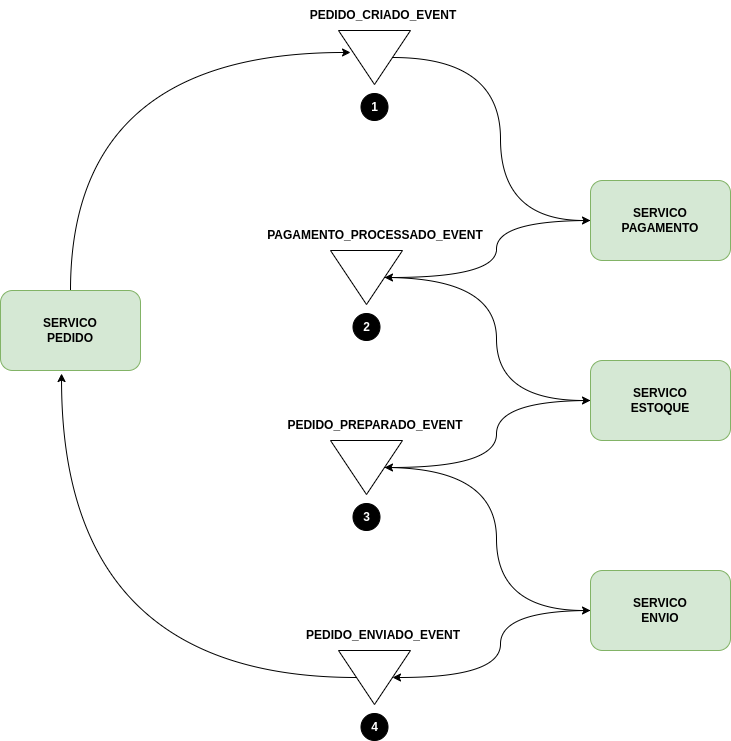

The diagram above was exported from draw.io. Its source (the exported page's mxGraphModel, read from the mxfile embedded in the PNG):
<mxGraphModel dx="2062" dy="877" grid="1" gridSize="10" guides="1" tooltips="1" connect="1" arrows="1" fold="1" page="1" pageScale="1" pageWidth="850" pageHeight="1100" math="0" shadow="0">
  <root>
    <mxCell id="1HUHxxAi9-GOmSFyXUko-0" />
    <mxCell id="1HUHxxAi9-GOmSFyXUko-1" parent="1HUHxxAi9-GOmSFyXUko-0" />
    <mxCell id="5mkjpfcjViC1F9s7HLKl-3" value="" style="group" vertex="1" connectable="0" parent="1HUHxxAi9-GOmSFyXUko-1">
      <mxGeometry x="388" y="20" width="75" height="120" as="geometry" />
    </mxCell>
    <mxCell id="5mkjpfcjViC1F9s7HLKl-1" value="" style="group" vertex="1" connectable="0" parent="5mkjpfcjViC1F9s7HLKl-3">
      <mxGeometry y="30" width="72" height="90" as="geometry" />
    </mxCell>
    <mxCell id="Shlpm-iZHIbMb_OWoXU7-0" value="" style="triangle;whiteSpace=wrap;html=1;rotation=90;" vertex="1" parent="5mkjpfcjViC1F9s7HLKl-1">
      <mxGeometry x="9" y="-9" width="54" height="72" as="geometry" />
    </mxCell>
    <mxCell id="5mkjpfcjViC1F9s7HLKl-0" value="1" style="ellipse;whiteSpace=wrap;html=1;fillColor=#000000;fontStyle=1;fontColor=#FFFFFF;" vertex="1" parent="5mkjpfcjViC1F9s7HLKl-1">
      <mxGeometry x="22.5" y="63" width="27" height="27" as="geometry" />
    </mxCell>
    <mxCell id="5mkjpfcjViC1F9s7HLKl-2" value="&lt;b&gt;PEDIDO_CRIADO_EVENT&lt;/b&gt;" style="text;html=1;strokeColor=none;fillColor=none;align=center;verticalAlign=middle;whiteSpace=wrap;rounded=0;fontColor=#000000;" vertex="1" parent="5mkjpfcjViC1F9s7HLKl-3">
      <mxGeometry x="15" width="60" height="30" as="geometry" />
    </mxCell>
    <mxCell id="5mkjpfcjViC1F9s7HLKl-4" value="" style="group" vertex="1" connectable="0" parent="1HUHxxAi9-GOmSFyXUko-1">
      <mxGeometry x="380" y="240" width="75" height="120" as="geometry" />
    </mxCell>
    <mxCell id="5mkjpfcjViC1F9s7HLKl-5" value="" style="group" vertex="1" connectable="0" parent="5mkjpfcjViC1F9s7HLKl-4">
      <mxGeometry y="30" width="72" height="90" as="geometry" />
    </mxCell>
    <mxCell id="5mkjpfcjViC1F9s7HLKl-6" value="" style="triangle;whiteSpace=wrap;html=1;rotation=90;" vertex="1" parent="5mkjpfcjViC1F9s7HLKl-5">
      <mxGeometry x="9" y="-9" width="54" height="72" as="geometry" />
    </mxCell>
    <mxCell id="5mkjpfcjViC1F9s7HLKl-7" value="2" style="ellipse;whiteSpace=wrap;html=1;fillColor=#000000;fontStyle=1;fontColor=#FFFFFF;" vertex="1" parent="5mkjpfcjViC1F9s7HLKl-5">
      <mxGeometry x="22.5" y="63" width="27" height="27" as="geometry" />
    </mxCell>
    <mxCell id="5mkjpfcjViC1F9s7HLKl-8" value="&lt;b&gt;PAGAMENTO_PROCESSADO_EVENT&lt;/b&gt;" style="text;html=1;strokeColor=none;fillColor=none;align=center;verticalAlign=middle;whiteSpace=wrap;rounded=0;fontColor=#000000;" vertex="1" parent="5mkjpfcjViC1F9s7HLKl-4">
      <mxGeometry x="15" width="60" height="30" as="geometry" />
    </mxCell>
    <mxCell id="ImvGH7shdEvUs9bvxKdD-0" value="" style="group" vertex="1" connectable="0" parent="1HUHxxAi9-GOmSFyXUko-1">
      <mxGeometry x="380" y="430" width="75" height="120" as="geometry" />
    </mxCell>
    <mxCell id="ImvGH7shdEvUs9bvxKdD-1" value="" style="group" vertex="1" connectable="0" parent="ImvGH7shdEvUs9bvxKdD-0">
      <mxGeometry y="30" width="72" height="90" as="geometry" />
    </mxCell>
    <mxCell id="ImvGH7shdEvUs9bvxKdD-2" value="" style="triangle;whiteSpace=wrap;html=1;rotation=90;" vertex="1" parent="ImvGH7shdEvUs9bvxKdD-1">
      <mxGeometry x="9" y="-9" width="54" height="72" as="geometry" />
    </mxCell>
    <mxCell id="ImvGH7shdEvUs9bvxKdD-3" value="3" style="ellipse;whiteSpace=wrap;html=1;fillColor=#000000;fontStyle=1;fontColor=#FFFFFF;" vertex="1" parent="ImvGH7shdEvUs9bvxKdD-1">
      <mxGeometry x="22.5" y="63" width="27" height="27" as="geometry" />
    </mxCell>
    <mxCell id="ImvGH7shdEvUs9bvxKdD-4" value="&lt;b&gt;PEDIDO_PREPARADO_EVENT&lt;/b&gt;" style="text;html=1;strokeColor=none;fillColor=none;align=center;verticalAlign=middle;whiteSpace=wrap;rounded=0;fontColor=#000000;" vertex="1" parent="ImvGH7shdEvUs9bvxKdD-0">
      <mxGeometry x="15" width="60" height="30" as="geometry" />
    </mxCell>
    <mxCell id="QgIlEwg4JkDsmrkqRozh-0" value="" style="group" vertex="1" connectable="0" parent="1HUHxxAi9-GOmSFyXUko-1">
      <mxGeometry x="388" y="640" width="75" height="120" as="geometry" />
    </mxCell>
    <mxCell id="QgIlEwg4JkDsmrkqRozh-1" value="" style="group" vertex="1" connectable="0" parent="QgIlEwg4JkDsmrkqRozh-0">
      <mxGeometry y="30" width="72" height="90" as="geometry" />
    </mxCell>
    <mxCell id="QgIlEwg4JkDsmrkqRozh-2" value="" style="triangle;whiteSpace=wrap;html=1;rotation=90;" vertex="1" parent="QgIlEwg4JkDsmrkqRozh-1">
      <mxGeometry x="9" y="-9" width="54" height="72" as="geometry" />
    </mxCell>
    <mxCell id="QgIlEwg4JkDsmrkqRozh-3" value="4" style="ellipse;whiteSpace=wrap;html=1;fillColor=#000000;fontStyle=1;fontColor=#FFFFFF;" vertex="1" parent="QgIlEwg4JkDsmrkqRozh-1">
      <mxGeometry x="22.5" y="63" width="27" height="27" as="geometry" />
    </mxCell>
    <mxCell id="QgIlEwg4JkDsmrkqRozh-4" value="&lt;b&gt;PEDIDO_ENVIADO_EVENT&lt;/b&gt;" style="text;html=1;strokeColor=none;fillColor=none;align=center;verticalAlign=middle;whiteSpace=wrap;rounded=0;fontColor=#000000;" vertex="1" parent="QgIlEwg4JkDsmrkqRozh-0">
      <mxGeometry x="15" width="60" height="30" as="geometry" />
    </mxCell>
    <mxCell id="YJf8g2LqBUZPJEcHHzqL-2" style="edgeStyle=orthogonalEdgeStyle;curved=1;rounded=0;orthogonalLoop=1;jettySize=auto;html=1;entryX=0.5;entryY=0;entryDx=0;entryDy=0;fontColor=#000000;startArrow=none;startFill=0;strokeColor=#000000;" edge="1" parent="1HUHxxAi9-GOmSFyXUko-1" source="QgIlEwg4JkDsmrkqRozh-5" target="5mkjpfcjViC1F9s7HLKl-6">
      <mxGeometry relative="1" as="geometry" />
    </mxCell>
    <mxCell id="QgIlEwg4JkDsmrkqRozh-5" value="SERVICO&lt;br&gt;PAGAMENTO" style="rounded=1;whiteSpace=wrap;html=1;fillColor=#d5e8d4;strokeColor=#82b366;fontStyle=1" vertex="1" parent="1HUHxxAi9-GOmSFyXUko-1">
      <mxGeometry x="640" y="200" width="140" height="80" as="geometry" />
    </mxCell>
    <mxCell id="3PLu7h_hYXmOLi85_2k--4" style="edgeStyle=orthogonalEdgeStyle;curved=1;rounded=0;orthogonalLoop=1;jettySize=auto;html=1;entryX=0.407;entryY=0.833;entryDx=0;entryDy=0;entryPerimeter=0;fontColor=#000000;startArrow=none;startFill=0;strokeColor=#000000;" edge="1" parent="1HUHxxAi9-GOmSFyXUko-1" source="QgIlEwg4JkDsmrkqRozh-6" target="Shlpm-iZHIbMb_OWoXU7-0">
      <mxGeometry relative="1" as="geometry">
        <Array as="points">
          <mxPoint x="120" y="72" />
        </Array>
      </mxGeometry>
    </mxCell>
    <mxCell id="QgIlEwg4JkDsmrkqRozh-6" value="SERVICO&lt;br&gt;PEDIDO" style="rounded=1;whiteSpace=wrap;html=1;fillColor=#d5e8d4;strokeColor=#82b366;fontStyle=1" vertex="1" parent="1HUHxxAi9-GOmSFyXUko-1">
      <mxGeometry x="50" y="310" width="140" height="80" as="geometry" />
    </mxCell>
    <mxCell id="3PLu7h_hYXmOLi85_2k--0" style="edgeStyle=orthogonalEdgeStyle;rounded=0;orthogonalLoop=1;jettySize=auto;html=1;entryX=0.5;entryY=0;entryDx=0;entryDy=0;fontColor=#000000;startArrow=none;startFill=0;strokeColor=#000000;curved=1;" edge="1" parent="1HUHxxAi9-GOmSFyXUko-1" source="QgIlEwg4JkDsmrkqRozh-7" target="ImvGH7shdEvUs9bvxKdD-2">
      <mxGeometry relative="1" as="geometry" />
    </mxCell>
    <mxCell id="QgIlEwg4JkDsmrkqRozh-7" value="SERVICO&lt;br&gt;ESTOQUE" style="rounded=1;whiteSpace=wrap;html=1;fillColor=#d5e8d4;strokeColor=#82b366;fontStyle=1" vertex="1" parent="1HUHxxAi9-GOmSFyXUko-1">
      <mxGeometry x="640" y="380" width="140" height="80" as="geometry" />
    </mxCell>
    <mxCell id="3PLu7h_hYXmOLi85_2k--2" style="edgeStyle=orthogonalEdgeStyle;curved=1;rounded=0;orthogonalLoop=1;jettySize=auto;html=1;entryX=0.5;entryY=0;entryDx=0;entryDy=0;fontColor=#000000;startArrow=none;startFill=0;strokeColor=#000000;" edge="1" parent="1HUHxxAi9-GOmSFyXUko-1" source="YJf8g2LqBUZPJEcHHzqL-0" target="QgIlEwg4JkDsmrkqRozh-2">
      <mxGeometry relative="1" as="geometry" />
    </mxCell>
    <mxCell id="YJf8g2LqBUZPJEcHHzqL-0" value="SERVICO&lt;br&gt;ENVIO" style="rounded=1;whiteSpace=wrap;html=1;fillColor=#d5e8d4;strokeColor=#82b366;fontStyle=1" vertex="1" parent="1HUHxxAi9-GOmSFyXUko-1">
      <mxGeometry x="640" y="590" width="140" height="80" as="geometry" />
    </mxCell>
    <mxCell id="YJf8g2LqBUZPJEcHHzqL-1" style="edgeStyle=orthogonalEdgeStyle;rounded=0;orthogonalLoop=1;jettySize=auto;html=1;entryX=0;entryY=0.5;entryDx=0;entryDy=0;fontColor=#000000;startArrow=none;startFill=0;strokeColor=#000000;curved=1;" edge="1" parent="1HUHxxAi9-GOmSFyXUko-1" source="Shlpm-iZHIbMb_OWoXU7-0" target="QgIlEwg4JkDsmrkqRozh-5">
      <mxGeometry relative="1" as="geometry" />
    </mxCell>
    <mxCell id="YJf8g2LqBUZPJEcHHzqL-3" style="edgeStyle=orthogonalEdgeStyle;curved=1;rounded=0;orthogonalLoop=1;jettySize=auto;html=1;entryX=0;entryY=0.5;entryDx=0;entryDy=0;fontColor=#000000;startArrow=none;startFill=0;strokeColor=#000000;" edge="1" parent="1HUHxxAi9-GOmSFyXUko-1" source="5mkjpfcjViC1F9s7HLKl-6" target="QgIlEwg4JkDsmrkqRozh-7">
      <mxGeometry relative="1" as="geometry" />
    </mxCell>
    <mxCell id="3PLu7h_hYXmOLi85_2k--1" style="edgeStyle=orthogonalEdgeStyle;curved=1;rounded=0;orthogonalLoop=1;jettySize=auto;html=1;entryX=0;entryY=0.5;entryDx=0;entryDy=0;fontColor=#000000;startArrow=none;startFill=0;strokeColor=#000000;" edge="1" parent="1HUHxxAi9-GOmSFyXUko-1" source="ImvGH7shdEvUs9bvxKdD-2" target="YJf8g2LqBUZPJEcHHzqL-0">
      <mxGeometry relative="1" as="geometry" />
    </mxCell>
    <mxCell id="3PLu7h_hYXmOLi85_2k--3" style="edgeStyle=orthogonalEdgeStyle;curved=1;rounded=0;orthogonalLoop=1;jettySize=auto;html=1;entryX=0.436;entryY=1.038;entryDx=0;entryDy=0;entryPerimeter=0;fontColor=#000000;startArrow=none;startFill=0;strokeColor=#000000;" edge="1" parent="1HUHxxAi9-GOmSFyXUko-1" source="QgIlEwg4JkDsmrkqRozh-2" target="QgIlEwg4JkDsmrkqRozh-6">
      <mxGeometry relative="1" as="geometry" />
    </mxCell>
  </root>
</mxGraphModel>